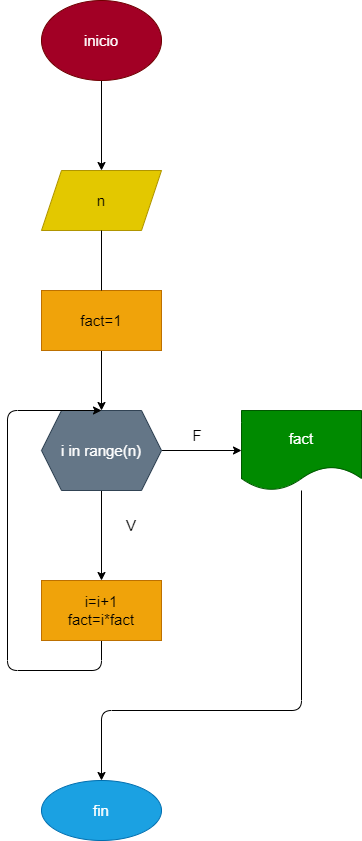

The diagram above was exported from draw.io. Its source (the exported page's mxGraphModel, read from the mxfile embedded in the PNG):
<mxGraphModel dx="1152" dy="534" grid="1" gridSize="10" guides="1" tooltips="1" connect="1" arrows="1" fold="1" page="1" pageScale="1" pageWidth="827" pageHeight="1169" math="0" shadow="0">
  <root>
    <mxCell id="0" />
    <mxCell id="1" parent="0" />
    <mxCell id="4" value="" style="edgeStyle=none;html=1;fontSize=15;" edge="1" parent="1" source="2" target="3">
      <mxGeometry relative="1" as="geometry" />
    </mxCell>
    <mxCell id="2" value="inicio" style="ellipse;whiteSpace=wrap;html=1;fontSize=15;fillColor=#a20025;fontColor=#ffffff;strokeColor=#6F0000;" vertex="1" parent="1">
      <mxGeometry x="354" y="10" width="120" height="80" as="geometry" />
    </mxCell>
    <mxCell id="6" value="" style="edgeStyle=none;html=1;fontSize=15;startArrow=none;" edge="1" parent="1" source="7" target="5">
      <mxGeometry relative="1" as="geometry" />
    </mxCell>
    <mxCell id="3" value="n" style="shape=parallelogram;perimeter=parallelogramPerimeter;whiteSpace=wrap;html=1;fixedSize=1;fontSize=15;fillColor=#e3c800;fontColor=#000000;strokeColor=#B09500;" vertex="1" parent="1">
      <mxGeometry x="354" y="180" width="120" height="60" as="geometry" />
    </mxCell>
    <mxCell id="10" value="" style="edgeStyle=none;html=1;fontSize=15;" edge="1" parent="1" source="5" target="9">
      <mxGeometry relative="1" as="geometry" />
    </mxCell>
    <mxCell id="13" value="" style="edgeStyle=none;html=1;fontSize=15;" edge="1" parent="1" source="5" target="12">
      <mxGeometry relative="1" as="geometry" />
    </mxCell>
    <mxCell id="5" value="i in range(n)" style="shape=hexagon;perimeter=hexagonPerimeter2;whiteSpace=wrap;html=1;fixedSize=1;fontSize=15;fillColor=#647687;fontColor=#ffffff;strokeColor=#314354;" vertex="1" parent="1">
      <mxGeometry x="354" y="420" width="120" height="80" as="geometry" />
    </mxCell>
    <mxCell id="7" value="fact=1" style="rounded=0;whiteSpace=wrap;html=1;fontSize=15;fillColor=#f0a30a;fontColor=#000000;strokeColor=#BD7000;" vertex="1" parent="1">
      <mxGeometry x="354" y="300" width="120" height="60" as="geometry" />
    </mxCell>
    <mxCell id="8" value="" style="edgeStyle=none;html=1;fontSize=15;endArrow=none;" edge="1" parent="1" source="3" target="7">
      <mxGeometry relative="1" as="geometry">
        <mxPoint x="414" y="240" as="sourcePoint" />
        <mxPoint x="414" y="420" as="targetPoint" />
      </mxGeometry>
    </mxCell>
    <mxCell id="11" style="edgeStyle=none;html=1;fontSize=15;exitX=0.5;exitY=1;exitDx=0;exitDy=0;entryX=0.5;entryY=0;entryDx=0;entryDy=0;" edge="1" parent="1" source="9" target="5">
      <mxGeometry relative="1" as="geometry">
        <mxPoint x="300" y="400" as="targetPoint" />
        <Array as="points">
          <mxPoint x="414" y="680" />
          <mxPoint x="320" y="680" />
          <mxPoint x="320" y="420" />
        </Array>
      </mxGeometry>
    </mxCell>
    <mxCell id="9" value="i=i+1&lt;br&gt;fact=i*fact" style="whiteSpace=wrap;html=1;fontSize=15;fillColor=#f0a30a;fontColor=#000000;strokeColor=#BD7000;" vertex="1" parent="1">
      <mxGeometry x="354" y="590" width="120" height="60" as="geometry" />
    </mxCell>
    <mxCell id="15" value="" style="edgeStyle=none;html=1;fontSize=15;" edge="1" parent="1" source="12" target="14">
      <mxGeometry relative="1" as="geometry">
        <Array as="points">
          <mxPoint x="614" y="720" />
          <mxPoint x="414" y="720" />
        </Array>
      </mxGeometry>
    </mxCell>
    <mxCell id="12" value="fact" style="shape=document;whiteSpace=wrap;html=1;boundedLbl=1;fontSize=15;fillColor=#008a00;fontColor=#ffffff;strokeColor=#005700;" vertex="1" parent="1">
      <mxGeometry x="554" y="420" width="120" height="80" as="geometry" />
    </mxCell>
    <mxCell id="14" value="fin" style="ellipse;whiteSpace=wrap;html=1;fontSize=15;fillColor=#1ba1e2;fontColor=#ffffff;strokeColor=#006EAF;" vertex="1" parent="1">
      <mxGeometry x="354" y="790" width="120" height="60" as="geometry" />
    </mxCell>
    <mxCell id="16" value="V" style="text;html=1;strokeColor=none;fillColor=none;align=center;verticalAlign=middle;whiteSpace=wrap;rounded=0;fontSize=15;" vertex="1" parent="1">
      <mxGeometry x="414" y="520" width="60" height="30" as="geometry" />
    </mxCell>
    <mxCell id="17" value="F" style="text;html=1;strokeColor=none;fillColor=none;align=center;verticalAlign=middle;whiteSpace=wrap;rounded=0;fontSize=15;" vertex="1" parent="1">
      <mxGeometry x="480" y="430" width="60" height="30" as="geometry" />
    </mxCell>
  </root>
</mxGraphModel>